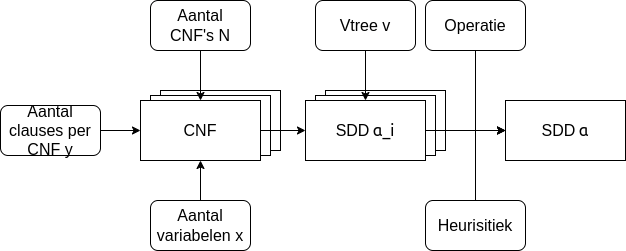

The diagram above was exported from draw.io. Its source (the exported page's mxGraphModel, read from the mxfile embedded in the PNG):
<mxGraphModel dx="1362" dy="767" grid="1" gridSize="10" guides="1" tooltips="1" connect="1" arrows="1" fold="1" page="1" pageScale="1" pageWidth="827" pageHeight="1169" math="0" shadow="0">
  <root>
    <mxCell id="0" />
    <mxCell id="1" parent="0" />
    <mxCell id="f-qYm4Km7zCYaurgx8sc-17" value="SDD" style="rounded=0;whiteSpace=wrap;html=1;" parent="1" vertex="1">
      <mxGeometry x="390" y="200" width="120" height="60" as="geometry" />
    </mxCell>
    <mxCell id="f-qYm4Km7zCYaurgx8sc-16" value="SDD" style="rounded=0;whiteSpace=wrap;html=1;" parent="1" vertex="1">
      <mxGeometry x="380" y="205" width="120" height="60" as="geometry" />
    </mxCell>
    <mxCell id="f-qYm4Km7zCYaurgx8sc-15" value="CNF" style="rounded=0;whiteSpace=wrap;html=1;" parent="1" vertex="1">
      <mxGeometry x="225" y="200" width="120" height="60" as="geometry" />
    </mxCell>
    <mxCell id="f-qYm4Km7zCYaurgx8sc-14" value="CNF" style="rounded=0;whiteSpace=wrap;html=1;" parent="1" vertex="1">
      <mxGeometry x="215" y="205" width="120" height="60" as="geometry" />
    </mxCell>
    <mxCell id="f-qYm4Km7zCYaurgx8sc-13" style="edgeStyle=orthogonalEdgeStyle;rounded=0;orthogonalLoop=1;jettySize=auto;html=1;exitX=1;exitY=0.5;exitDx=0;exitDy=0;entryX=0;entryY=0.5;entryDx=0;entryDy=0;" parent="1" source="f-qYm4Km7zCYaurgx8sc-1" target="f-qYm4Km7zCYaurgx8sc-12" edge="1">
      <mxGeometry relative="1" as="geometry" />
    </mxCell>
    <mxCell id="f-qYm4Km7zCYaurgx8sc-1" value="&lt;font style=&quot;font-size: 16px;&quot;&gt;CNF&lt;/font&gt;" style="rounded=0;whiteSpace=wrap;html=1;" parent="1" vertex="1">
      <mxGeometry x="205" y="210" width="120" height="60" as="geometry" />
    </mxCell>
    <mxCell id="f-qYm4Km7zCYaurgx8sc-9" style="edgeStyle=orthogonalEdgeStyle;rounded=0;orthogonalLoop=1;jettySize=auto;html=1;exitX=0.5;exitY=1;exitDx=0;exitDy=0;entryX=0.5;entryY=0;entryDx=0;entryDy=0;" parent="1" source="f-qYm4Km7zCYaurgx8sc-3" target="f-qYm4Km7zCYaurgx8sc-1" edge="1">
      <mxGeometry relative="1" as="geometry" />
    </mxCell>
    <mxCell id="f-qYm4Km7zCYaurgx8sc-3" value="&lt;font style=&quot;font-size: 16px;&quot;&gt;Aantal CNF's&amp;nbsp;&lt;span style=&quot;background-color: initial;&quot;&gt;N&lt;/span&gt;&lt;/font&gt;" style="rounded=1;whiteSpace=wrap;html=1;gradientColor=none;fillColor=default;" parent="1" vertex="1">
      <mxGeometry x="215" y="110" width="100" height="50" as="geometry" />
    </mxCell>
    <mxCell id="f-qYm4Km7zCYaurgx8sc-11" style="edgeStyle=orthogonalEdgeStyle;rounded=0;orthogonalLoop=1;jettySize=auto;html=1;exitX=1;exitY=0.5;exitDx=0;exitDy=0;entryX=0;entryY=0.5;entryDx=0;entryDy=0;" parent="1" source="f-qYm4Km7zCYaurgx8sc-5" target="f-qYm4Km7zCYaurgx8sc-1" edge="1">
      <mxGeometry relative="1" as="geometry" />
    </mxCell>
    <mxCell id="f-qYm4Km7zCYaurgx8sc-5" value="&lt;font style=&quot;font-size: 16px;&quot;&gt;Aantal clauses per CNF y&lt;/font&gt;" style="rounded=1;whiteSpace=wrap;html=1;" parent="1" vertex="1">
      <mxGeometry x="65" y="215" width="100" height="50" as="geometry" />
    </mxCell>
    <mxCell id="f-qYm4Km7zCYaurgx8sc-10" style="edgeStyle=orthogonalEdgeStyle;rounded=0;orthogonalLoop=1;jettySize=auto;html=1;exitX=0.5;exitY=0;exitDx=0;exitDy=0;entryX=0.5;entryY=1;entryDx=0;entryDy=0;" parent="1" source="f-qYm4Km7zCYaurgx8sc-8" target="f-qYm4Km7zCYaurgx8sc-1" edge="1">
      <mxGeometry relative="1" as="geometry" />
    </mxCell>
    <mxCell id="f-qYm4Km7zCYaurgx8sc-8" value="&lt;font style=&quot;font-size: 16px;&quot;&gt;Aantal variabelen x&lt;/font&gt;" style="rounded=1;whiteSpace=wrap;html=1;" parent="1" vertex="1">
      <mxGeometry x="215" y="310" width="100" height="50" as="geometry" />
    </mxCell>
    <mxCell id="f-qYm4Km7zCYaurgx8sc-19" style="edgeStyle=orthogonalEdgeStyle;rounded=0;orthogonalLoop=1;jettySize=auto;html=1;exitX=1;exitY=0.5;exitDx=0;exitDy=0;entryX=0;entryY=0.5;entryDx=0;entryDy=0;" parent="1" source="f-qYm4Km7zCYaurgx8sc-12" target="f-qYm4Km7zCYaurgx8sc-18" edge="1">
      <mxGeometry relative="1" as="geometry" />
    </mxCell>
    <mxCell id="f-qYm4Km7zCYaurgx8sc-12" value="&lt;font style=&quot;font-size: 16px;&quot;&gt;SDD&lt;/font&gt;&amp;nbsp;&lt;span style=&quot;font-family: Söhne, ui-sans-serif, system-ui, -apple-system, &amp;quot;Segoe UI&amp;quot;, Roboto, Ubuntu, Cantarell, &amp;quot;Noto Sans&amp;quot;, sans-serif, &amp;quot;Helvetica Neue&amp;quot;, Arial, &amp;quot;Apple Color Emoji&amp;quot;, &amp;quot;Segoe UI Emoji&amp;quot;, &amp;quot;Segoe UI Symbol&amp;quot;, &amp;quot;Noto Color Emoji&amp;quot;; font-size: 16px; text-align: start; white-space-collapse: preserve;&quot;&gt;α_i&lt;/span&gt;" style="rounded=0;whiteSpace=wrap;html=1;" parent="1" vertex="1">
      <mxGeometry x="370" y="210" width="120" height="60" as="geometry" />
    </mxCell>
    <mxCell id="f-qYm4Km7zCYaurgx8sc-18" value="&lt;font style=&quot;font-size: 16px;&quot;&gt;SDD&lt;/font&gt;&amp;nbsp;&lt;span style=&quot;font-family: Söhne, ui-sans-serif, system-ui, -apple-system, &amp;quot;Segoe UI&amp;quot;, Roboto, Ubuntu, Cantarell, &amp;quot;Noto Sans&amp;quot;, sans-serif, &amp;quot;Helvetica Neue&amp;quot;, Arial, &amp;quot;Apple Color Emoji&amp;quot;, &amp;quot;Segoe UI Emoji&amp;quot;, &amp;quot;Segoe UI Symbol&amp;quot;, &amp;quot;Noto Color Emoji&amp;quot;; font-size: 16px; text-align: start; white-space-collapse: preserve;&quot;&gt;α&lt;/span&gt;" style="rounded=0;whiteSpace=wrap;html=1;" parent="1" vertex="1">
      <mxGeometry x="570" y="210" width="120" height="60" as="geometry" />
    </mxCell>
    <mxCell id="f-qYm4Km7zCYaurgx8sc-22" style="edgeStyle=orthogonalEdgeStyle;rounded=0;orthogonalLoop=1;jettySize=auto;html=1;exitX=0.5;exitY=1;exitDx=0;exitDy=0;" parent="1" source="f-qYm4Km7zCYaurgx8sc-21" edge="1">
      <mxGeometry relative="1" as="geometry">
        <mxPoint x="569.9999999999998" y="240" as="targetPoint" />
        <Array as="points">
          <mxPoint x="540" y="240" />
        </Array>
      </mxGeometry>
    </mxCell>
    <mxCell id="f-qYm4Km7zCYaurgx8sc-21" value="&lt;font style=&quot;font-size: 16px;&quot;&gt;Operatie&lt;/font&gt;" style="rounded=1;whiteSpace=wrap;html=1;gradientColor=none;fillColor=default;" parent="1" vertex="1">
      <mxGeometry x="490" y="110" width="100" height="50" as="geometry" />
    </mxCell>
    <mxCell id="fE1abJo1LZpxFFLuJoo8-2" style="edgeStyle=orthogonalEdgeStyle;rounded=0;orthogonalLoop=1;jettySize=auto;html=1;exitX=0.5;exitY=0;exitDx=0;exitDy=0;entryX=0;entryY=0.5;entryDx=0;entryDy=0;" parent="1" source="fE1abJo1LZpxFFLuJoo8-1" target="f-qYm4Km7zCYaurgx8sc-18" edge="1">
      <mxGeometry relative="1" as="geometry" />
    </mxCell>
    <mxCell id="fE1abJo1LZpxFFLuJoo8-1" value="&lt;font style=&quot;font-size: 16px;&quot;&gt;Heurisitiek&lt;/font&gt;" style="rounded=1;whiteSpace=wrap;html=1;gradientColor=none;fillColor=default;" parent="1" vertex="1">
      <mxGeometry x="490" y="310" width="100" height="50" as="geometry" />
    </mxCell>
    <mxCell id="fE1abJo1LZpxFFLuJoo8-4" style="edgeStyle=orthogonalEdgeStyle;rounded=0;orthogonalLoop=1;jettySize=auto;html=1;exitX=0.5;exitY=1;exitDx=0;exitDy=0;entryX=0.5;entryY=0;entryDx=0;entryDy=0;" parent="1" source="fE1abJo1LZpxFFLuJoo8-3" target="f-qYm4Km7zCYaurgx8sc-12" edge="1">
      <mxGeometry relative="1" as="geometry" />
    </mxCell>
    <mxCell id="fE1abJo1LZpxFFLuJoo8-3" value="&lt;font style=&quot;font-size: 16px;&quot;&gt;Vtree v&lt;/font&gt;" style="rounded=1;whiteSpace=wrap;html=1;gradientColor=none;fillColor=default;" parent="1" vertex="1">
      <mxGeometry x="380" y="110" width="100" height="50" as="geometry" />
    </mxCell>
  </root>
</mxGraphModel>